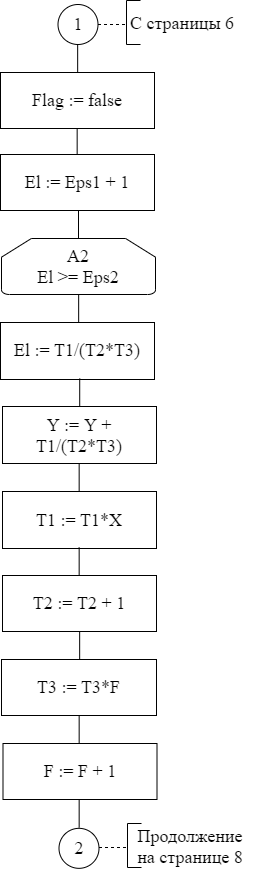

The diagram above was exported from draw.io. Its source (the exported page's mxGraphModel, read from the mxfile embedded in the PNG):
<mxGraphModel dx="1673" dy="896" grid="1" gridSize="14" guides="1" tooltips="1" connect="1" arrows="1" fold="1" page="1" pageScale="1" pageWidth="827" pageHeight="1169" math="0" shadow="0">
  <root>
    <mxCell id="0" />
    <mxCell id="1" parent="0" />
    <mxCell id="T99h2zMF9cIOCsvIme5U-15" value="&lt;font style=&quot;font-size: 18px&quot;&gt;Flag := false&lt;/font&gt;" style="rounded=0;whiteSpace=wrap;html=1;fontFamily=Times New Roman;fontSize=14;" parent="1" vertex="1">
      <mxGeometry x="350" y="212" width="154" height="56" as="geometry" />
    </mxCell>
    <mxCell id="T99h2zMF9cIOCsvIme5U-16" value="&lt;font style=&quot;font-size: 18px&quot;&gt;А2&lt;br&gt;El &amp;gt;= Eps2&lt;br&gt;&lt;/font&gt;" style="strokeWidth=1;html=1;shape=mxgraph.flowchart.loop_limit;whiteSpace=wrap;rounded=1;fontFamily=Times New Roman;fontSize=14;" parent="1" vertex="1">
      <mxGeometry x="351" y="378" width="154" height="56" as="geometry" />
    </mxCell>
    <mxCell id="T99h2zMF9cIOCsvIme5U-24" value="&lt;font style=&quot;font-size: 18px&quot;&gt;Y := Y + T1/(T2*T3)&lt;/font&gt;" style="rounded=0;whiteSpace=wrap;html=1;fontFamily=Times New Roman;fontSize=14;" parent="1" vertex="1">
      <mxGeometry x="352" y="546" width="154" height="57" as="geometry" />
    </mxCell>
    <mxCell id="T99h2zMF9cIOCsvIme5U-25" value="&lt;font style=&quot;font-size: 18px&quot;&gt;T1 := T1*X&lt;/font&gt;" style="rounded=0;whiteSpace=wrap;html=1;fontFamily=Times New Roman;fontSize=14;" parent="1" vertex="1">
      <mxGeometry x="352" y="631" width="154" height="57" as="geometry" />
    </mxCell>
    <mxCell id="T99h2zMF9cIOCsvIme5U-26" value="&lt;font style=&quot;font-size: 18px&quot;&gt;T2 := T2 + 1&lt;/font&gt;" style="rounded=0;whiteSpace=wrap;html=1;fontFamily=Times New Roman;fontSize=14;" parent="1" vertex="1">
      <mxGeometry x="352" y="715" width="154" height="56" as="geometry" />
    </mxCell>
    <mxCell id="T99h2zMF9cIOCsvIme5U-27" value="&lt;font style=&quot;font-size: 18px&quot;&gt;T3 := T3*F&lt;/font&gt;" style="rounded=0;whiteSpace=wrap;html=1;fontFamily=Times New Roman;fontSize=14;" parent="1" vertex="1">
      <mxGeometry x="351" y="799" width="155" height="56" as="geometry" />
    </mxCell>
    <mxCell id="T99h2zMF9cIOCsvIme5U-28" value="&lt;font style=&quot;font-size: 18px&quot;&gt;F := F + 1&lt;/font&gt;" style="rounded=0;whiteSpace=wrap;html=1;fontFamily=Times New Roman;fontSize=14;" parent="1" vertex="1">
      <mxGeometry x="352.5" y="883" width="154" height="56" as="geometry" />
    </mxCell>
    <mxCell id="T99h2zMF9cIOCsvIme5U-32" value="&lt;font face=&quot;Times New Roman&quot; style=&quot;font-size: 18px&quot;&gt;2&lt;/font&gt;" style="ellipse;whiteSpace=wrap;html=1;aspect=fixed;" parent="1" vertex="1">
      <mxGeometry x="408.5" y="967.83" width="40" height="40" as="geometry" />
    </mxCell>
    <mxCell id="RwbBHkVUgcvFKlDTNj73-6" value="" style="endArrow=none;html=1;rounded=0;fontFamily=Times New Roman;fontSize=18;exitX=0.5;exitY=0;exitDx=0;exitDy=0;entryX=0.5;entryY=1;entryDx=0;entryDy=0;" parent="1" edge="1">
      <mxGeometry width="50" height="50" relative="1" as="geometry">
        <mxPoint x="428.6600000000001" y="966.9999999999998" as="sourcePoint" />
        <mxPoint x="428.6600000000001" y="939" as="targetPoint" />
      </mxGeometry>
    </mxCell>
    <mxCell id="RwbBHkVUgcvFKlDTNj73-7" value="" style="endArrow=none;html=1;rounded=0;fontFamily=Times New Roman;fontSize=18;exitX=0.5;exitY=0;exitDx=0;exitDy=0;entryX=0.5;entryY=1;entryDx=0;entryDy=0;" parent="1" edge="1">
      <mxGeometry width="50" height="50" relative="1" as="geometry">
        <mxPoint x="428.6600000000001" y="882.9999999999998" as="sourcePoint" />
        <mxPoint x="428.6600000000001" y="855" as="targetPoint" />
      </mxGeometry>
    </mxCell>
    <mxCell id="RwbBHkVUgcvFKlDTNj73-8" value="" style="endArrow=none;html=1;rounded=0;fontFamily=Times New Roman;fontSize=18;exitX=0.5;exitY=0;exitDx=0;exitDy=0;entryX=0.5;entryY=1;entryDx=0;entryDy=0;" parent="1" edge="1">
      <mxGeometry width="50" height="50" relative="1" as="geometry">
        <mxPoint x="429.1600000000001" y="798.9999999999998" as="sourcePoint" />
        <mxPoint x="429.1600000000001" y="771" as="targetPoint" />
      </mxGeometry>
    </mxCell>
    <mxCell id="RwbBHkVUgcvFKlDTNj73-9" value="" style="endArrow=none;html=1;rounded=0;fontFamily=Times New Roman;fontSize=18;exitX=0.5;exitY=0;exitDx=0;exitDy=0;entryX=0.5;entryY=1;entryDx=0;entryDy=0;" parent="1" edge="1">
      <mxGeometry width="50" height="50" relative="1" as="geometry">
        <mxPoint x="428.6600000000001" y="714.9999999999998" as="sourcePoint" />
        <mxPoint x="428.6600000000001" y="687" as="targetPoint" />
      </mxGeometry>
    </mxCell>
    <mxCell id="RwbBHkVUgcvFKlDTNj73-10" value="" style="endArrow=none;html=1;rounded=0;fontFamily=Times New Roman;fontSize=18;exitX=0.5;exitY=0;exitDx=0;exitDy=0;entryX=0.5;entryY=1;entryDx=0;entryDy=0;" parent="1" edge="1">
      <mxGeometry width="50" height="50" relative="1" as="geometry">
        <mxPoint x="428.6600000000001" y="630.9999999999998" as="sourcePoint" />
        <mxPoint x="428.6600000000001" y="603" as="targetPoint" />
      </mxGeometry>
    </mxCell>
    <mxCell id="RwbBHkVUgcvFKlDTNj73-11" value="" style="endArrow=none;html=1;rounded=0;fontFamily=Times New Roman;fontSize=18;exitX=0.5;exitY=0;exitDx=0;exitDy=0;entryX=0.5;entryY=1;entryDx=0;entryDy=0;" parent="1" edge="1">
      <mxGeometry width="50" height="50" relative="1" as="geometry">
        <mxPoint x="428.1600000000001" y="461.9999999999998" as="sourcePoint" />
        <mxPoint x="428.1600000000001" y="433.9999999999999" as="targetPoint" />
      </mxGeometry>
    </mxCell>
    <mxCell id="RwbBHkVUgcvFKlDTNj73-12" value="" style="endArrow=none;html=1;rounded=0;fontFamily=Times New Roman;fontSize=18;exitX=0.5;exitY=0;exitDx=0;exitDy=0;entryX=0.5;entryY=1;entryDx=0;entryDy=0;" parent="1" edge="1">
      <mxGeometry width="50" height="50" relative="1" as="geometry">
        <mxPoint x="426.6600000000001" y="295.9999999999998" as="sourcePoint" />
        <mxPoint x="426.6600000000001" y="267.9999999999998" as="targetPoint" />
      </mxGeometry>
    </mxCell>
    <mxCell id="RwbBHkVUgcvFKlDTNj73-13" value="&lt;font face=&quot;Times New Roman&quot;&gt;&lt;span style=&quot;font-size: 18px&quot;&gt;1&lt;/span&gt;&lt;/font&gt;" style="ellipse;whiteSpace=wrap;html=1;aspect=fixed;" parent="1" vertex="1">
      <mxGeometry x="407.5" y="144" width="40" height="40" as="geometry" />
    </mxCell>
    <mxCell id="RwbBHkVUgcvFKlDTNj73-14" value="" style="endArrow=none;html=1;rounded=0;fontFamily=Times New Roman;fontSize=18;exitX=0.5;exitY=0;exitDx=0;exitDy=0;entryX=0.5;entryY=1;entryDx=0;entryDy=0;" parent="1" edge="1">
      <mxGeometry width="50" height="50" relative="1" as="geometry">
        <mxPoint x="427.1600000000001" y="211.99999999999977" as="sourcePoint" />
        <mxPoint x="427.1600000000001" y="183.9999999999999" as="targetPoint" />
      </mxGeometry>
    </mxCell>
    <mxCell id="RwbBHkVUgcvFKlDTNj73-15" value="" style="endArrow=none;dashed=1;html=1;rounded=0;fontFamily=Times New Roman;fontSize=18;" parent="1" edge="1">
      <mxGeometry width="50" height="50" relative="1" as="geometry">
        <mxPoint x="447.5" y="164" as="sourcePoint" />
        <mxPoint x="476" y="164" as="targetPoint" />
      </mxGeometry>
    </mxCell>
    <mxCell id="RwbBHkVUgcvFKlDTNj73-16" value="" style="endArrow=none;html=1;rounded=0;fontFamily=Times New Roman;fontSize=18;" parent="1" edge="1">
      <mxGeometry width="50" height="50" relative="1" as="geometry">
        <mxPoint x="476" y="184" as="sourcePoint" />
        <mxPoint x="476" y="140" as="targetPoint" />
      </mxGeometry>
    </mxCell>
    <mxCell id="RwbBHkVUgcvFKlDTNj73-17" value="" style="endArrow=none;html=1;rounded=0;fontFamily=Times New Roman;fontSize=18;" parent="1" edge="1">
      <mxGeometry width="50" height="50" relative="1" as="geometry">
        <mxPoint x="490" y="140" as="sourcePoint" />
        <mxPoint x="476" y="140" as="targetPoint" />
      </mxGeometry>
    </mxCell>
    <mxCell id="RwbBHkVUgcvFKlDTNj73-18" value="" style="endArrow=none;html=1;rounded=0;fontFamily=Times New Roman;fontSize=18;" parent="1" edge="1">
      <mxGeometry width="50" height="50" relative="1" as="geometry">
        <mxPoint x="490" y="184" as="sourcePoint" />
        <mxPoint x="476" y="184" as="targetPoint" />
      </mxGeometry>
    </mxCell>
    <mxCell id="RwbBHkVUgcvFKlDTNj73-19" value="С страницы 6" style="text;html=1;strokeColor=none;fillColor=none;align=center;verticalAlign=middle;whiteSpace=wrap;rounded=0;fontFamily=Times New Roman;fontSize=18;" parent="1" vertex="1">
      <mxGeometry x="476" y="142" width="112" height="42" as="geometry" />
    </mxCell>
    <mxCell id="RwbBHkVUgcvFKlDTNj73-20" value="" style="endArrow=none;dashed=1;html=1;rounded=0;fontFamily=Times New Roman;fontSize=18;" parent="1" edge="1">
      <mxGeometry width="50" height="50" relative="1" as="geometry">
        <mxPoint x="448.5" y="987.0000000000001" as="sourcePoint" />
        <mxPoint x="477" y="987.0000000000001" as="targetPoint" />
      </mxGeometry>
    </mxCell>
    <mxCell id="RwbBHkVUgcvFKlDTNj73-21" value="" style="endArrow=none;html=1;rounded=0;fontFamily=Times New Roman;fontSize=18;" parent="1" edge="1">
      <mxGeometry width="50" height="50" relative="1" as="geometry">
        <mxPoint x="477" y="1007.0000000000001" as="sourcePoint" />
        <mxPoint x="477" y="963.0000000000001" as="targetPoint" />
      </mxGeometry>
    </mxCell>
    <mxCell id="RwbBHkVUgcvFKlDTNj73-22" value="" style="endArrow=none;html=1;rounded=0;fontFamily=Times New Roman;fontSize=18;" parent="1" edge="1">
      <mxGeometry width="50" height="50" relative="1" as="geometry">
        <mxPoint x="491" y="963.0000000000001" as="sourcePoint" />
        <mxPoint x="477" y="963.0000000000001" as="targetPoint" />
      </mxGeometry>
    </mxCell>
    <mxCell id="RwbBHkVUgcvFKlDTNj73-23" value="" style="endArrow=none;html=1;rounded=0;fontFamily=Times New Roman;fontSize=18;" parent="1" edge="1">
      <mxGeometry width="50" height="50" relative="1" as="geometry">
        <mxPoint x="491" y="1007.0000000000001" as="sourcePoint" />
        <mxPoint x="477" y="1007.0000000000001" as="targetPoint" />
      </mxGeometry>
    </mxCell>
    <mxCell id="RwbBHkVUgcvFKlDTNj73-24" value="Продолжение на странице 8" style="text;html=1;strokeColor=none;fillColor=none;align=center;verticalAlign=middle;whiteSpace=wrap;rounded=0;fontFamily=Times New Roman;fontSize=18;" parent="1" vertex="1">
      <mxGeometry x="477" y="965.0000000000001" width="126" height="42" as="geometry" />
    </mxCell>
    <mxCell id="iTlJBSb9ooyhFpdFowiT-1" value="&lt;span style=&quot;font-size: 18px&quot;&gt;El := Eps1 + 1&lt;/span&gt;" style="rounded=0;whiteSpace=wrap;html=1;fontFamily=Times New Roman;fontSize=14;" vertex="1" parent="1">
      <mxGeometry x="350" y="294" width="154" height="56" as="geometry" />
    </mxCell>
    <mxCell id="iTlJBSb9ooyhFpdFowiT-2" value="" style="endArrow=none;html=1;rounded=0;fontFamily=Times New Roman;fontSize=18;exitX=0.5;exitY=0;exitDx=0;exitDy=0;entryX=0.5;entryY=1;entryDx=0;entryDy=0;" edge="1" parent="1">
      <mxGeometry width="50" height="50" relative="1" as="geometry">
        <mxPoint x="428.00000000000006" y="377.9999999999998" as="sourcePoint" />
        <mxPoint x="428.00000000000006" y="349.9999999999999" as="targetPoint" />
      </mxGeometry>
    </mxCell>
    <mxCell id="iTlJBSb9ooyhFpdFowiT-3" value="&lt;span style=&quot;font-size: 18px&quot;&gt;El := T1/(T2*T3)&lt;/span&gt;" style="rounded=0;whiteSpace=wrap;html=1;fontFamily=Times New Roman;fontSize=14;" vertex="1" parent="1">
      <mxGeometry x="350" y="462" width="154" height="57" as="geometry" />
    </mxCell>
    <mxCell id="iTlJBSb9ooyhFpdFowiT-4" value="" style="endArrow=none;html=1;rounded=0;fontFamily=Times New Roman;fontSize=18;exitX=0.5;exitY=0;exitDx=0;exitDy=0;entryX=0.5;entryY=1;entryDx=0;entryDy=0;" edge="1" parent="1">
      <mxGeometry width="50" height="50" relative="1" as="geometry">
        <mxPoint x="429.21000000000004" y="545.9999999999998" as="sourcePoint" />
        <mxPoint x="429.21000000000004" y="518" as="targetPoint" />
      </mxGeometry>
    </mxCell>
  </root>
</mxGraphModel>